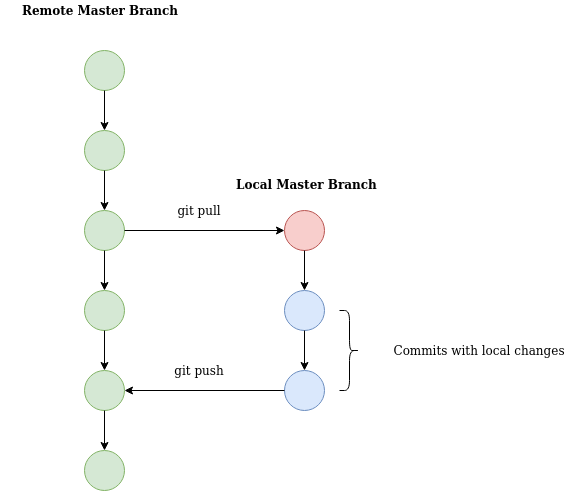

The diagram above was exported from draw.io. Its source (the exported page's mxGraphModel, read from the mxfile embedded in the PNG):
<mxGraphModel dx="1341" dy="753" grid="1" gridSize="10" guides="1" tooltips="1" connect="1" arrows="1" fold="1" page="1" pageScale="1" pageWidth="850" pageHeight="1100" math="0" shadow="0">
  <root>
    <mxCell id="0" />
    <mxCell id="1" parent="0" />
    <mxCell id="g5LKGS_DkCp5T6xsWjWS-1" value="" style="ellipse;whiteSpace=wrap;html=1;aspect=fixed;fillColor=#d5e8d4;strokeColor=#82b366;" vertex="1" parent="1">
      <mxGeometry x="170" y="180" width="40" height="40" as="geometry" />
    </mxCell>
    <mxCell id="g5LKGS_DkCp5T6xsWjWS-2" value="&lt;b&gt;Remote Master Branch&lt;br&gt;&lt;/b&gt;" style="text;html=1;strokeColor=none;fillColor=none;align=center;verticalAlign=middle;whiteSpace=wrap;rounded=0;" vertex="1" parent="1">
      <mxGeometry x="86" y="130" width="200" height="20" as="geometry" />
    </mxCell>
    <mxCell id="g5LKGS_DkCp5T6xsWjWS-3" value="" style="endArrow=classic;html=1;exitX=0.5;exitY=1;exitDx=0;exitDy=0;" edge="1" parent="1" source="g5LKGS_DkCp5T6xsWjWS-1">
      <mxGeometry width="50" height="50" relative="1" as="geometry">
        <mxPoint x="400" y="400" as="sourcePoint" />
        <mxPoint x="190" y="260" as="targetPoint" />
      </mxGeometry>
    </mxCell>
    <mxCell id="g5LKGS_DkCp5T6xsWjWS-5" value="" style="ellipse;whiteSpace=wrap;html=1;aspect=fixed;fillColor=#d5e8d4;strokeColor=#82b366;" vertex="1" parent="1">
      <mxGeometry x="170" y="260" width="40" height="40" as="geometry" />
    </mxCell>
    <mxCell id="g5LKGS_DkCp5T6xsWjWS-6" value="" style="endArrow=classic;html=1;exitX=0.5;exitY=1;exitDx=0;exitDy=0;" edge="1" parent="1" source="g5LKGS_DkCp5T6xsWjWS-5">
      <mxGeometry width="50" height="50" relative="1" as="geometry">
        <mxPoint x="260" y="320" as="sourcePoint" />
        <mxPoint x="190" y="340" as="targetPoint" />
      </mxGeometry>
    </mxCell>
    <mxCell id="g5LKGS_DkCp5T6xsWjWS-7" value="" style="ellipse;whiteSpace=wrap;html=1;aspect=fixed;fillColor=#d5e8d4;strokeColor=#82b366;" vertex="1" parent="1">
      <mxGeometry x="170" y="340" width="40" height="40" as="geometry" />
    </mxCell>
    <mxCell id="g5LKGS_DkCp5T6xsWjWS-8" value="" style="endArrow=classic;html=1;exitX=1;exitY=0.5;exitDx=0;exitDy=0;" edge="1" parent="1" source="g5LKGS_DkCp5T6xsWjWS-7">
      <mxGeometry width="50" height="50" relative="1" as="geometry">
        <mxPoint x="400" y="400" as="sourcePoint" />
        <mxPoint x="370" y="360" as="targetPoint" />
      </mxGeometry>
    </mxCell>
    <mxCell id="g5LKGS_DkCp5T6xsWjWS-9" value="&lt;b&gt;Local Master Branch&lt;/b&gt;" style="text;html=1;" vertex="1" parent="1">
      <mxGeometry x="320" y="300" width="170" height="30" as="geometry" />
    </mxCell>
    <mxCell id="g5LKGS_DkCp5T6xsWjWS-10" value="" style="ellipse;whiteSpace=wrap;html=1;aspect=fixed;fillColor=#f8cecc;strokeColor=#b85450;" vertex="1" parent="1">
      <mxGeometry x="370" y="340" width="40" height="40" as="geometry" />
    </mxCell>
    <mxCell id="g5LKGS_DkCp5T6xsWjWS-12" value="git pull" style="text;html=1;strokeColor=none;fillColor=none;align=center;verticalAlign=middle;whiteSpace=wrap;rounded=0;" vertex="1" parent="1">
      <mxGeometry x="250" y="330" width="70" height="20" as="geometry" />
    </mxCell>
    <mxCell id="g5LKGS_DkCp5T6xsWjWS-16" value="" style="endArrow=classic;html=1;exitX=0.5;exitY=1;exitDx=0;exitDy=0;" edge="1" parent="1">
      <mxGeometry width="50" height="50" relative="1" as="geometry">
        <mxPoint x="390" y="380" as="sourcePoint" />
        <mxPoint x="390" y="420" as="targetPoint" />
      </mxGeometry>
    </mxCell>
    <mxCell id="g5LKGS_DkCp5T6xsWjWS-17" value="" style="ellipse;whiteSpace=wrap;html=1;aspect=fixed;fillColor=#dae8fc;strokeColor=#6c8ebf;" vertex="1" parent="1">
      <mxGeometry x="370" y="420" width="40" height="40" as="geometry" />
    </mxCell>
    <mxCell id="g5LKGS_DkCp5T6xsWjWS-18" value="" style="endArrow=classic;html=1;exitX=0.5;exitY=1;exitDx=0;exitDy=0;" edge="1" parent="1">
      <mxGeometry width="50" height="50" relative="1" as="geometry">
        <mxPoint x="390" y="460" as="sourcePoint" />
        <mxPoint x="390" y="500" as="targetPoint" />
      </mxGeometry>
    </mxCell>
    <mxCell id="g5LKGS_DkCp5T6xsWjWS-19" value="" style="ellipse;whiteSpace=wrap;html=1;aspect=fixed;fillColor=#dae8fc;strokeColor=#6c8ebf;" vertex="1" parent="1">
      <mxGeometry x="370" y="500" width="40" height="40" as="geometry" />
    </mxCell>
    <mxCell id="g5LKGS_DkCp5T6xsWjWS-20" value="" style="endArrow=classic;html=1;exitX=0.5;exitY=1;exitDx=0;exitDy=0;" edge="1" parent="1">
      <mxGeometry width="50" height="50" relative="1" as="geometry">
        <mxPoint x="190" y="380" as="sourcePoint" />
        <mxPoint x="190" y="420" as="targetPoint" />
      </mxGeometry>
    </mxCell>
    <mxCell id="g5LKGS_DkCp5T6xsWjWS-21" value="" style="ellipse;whiteSpace=wrap;html=1;aspect=fixed;fillColor=#d5e8d4;strokeColor=#82b366;" vertex="1" parent="1">
      <mxGeometry x="170" y="420" width="40" height="40" as="geometry" />
    </mxCell>
    <mxCell id="g5LKGS_DkCp5T6xsWjWS-22" value="" style="endArrow=classic;html=1;exitX=0.5;exitY=1;exitDx=0;exitDy=0;" edge="1" parent="1">
      <mxGeometry width="50" height="50" relative="1" as="geometry">
        <mxPoint x="190" y="460" as="sourcePoint" />
        <mxPoint x="190" y="500" as="targetPoint" />
      </mxGeometry>
    </mxCell>
    <mxCell id="g5LKGS_DkCp5T6xsWjWS-23" value="" style="ellipse;whiteSpace=wrap;html=1;aspect=fixed;fillColor=#d5e8d4;strokeColor=#82b366;" vertex="1" parent="1">
      <mxGeometry x="170" y="500" width="40" height="40" as="geometry" />
    </mxCell>
    <mxCell id="g5LKGS_DkCp5T6xsWjWS-24" value="&lt;div&gt;Commits with local changes&lt;/div&gt;" style="text;html=1;strokeColor=none;fillColor=none;align=center;verticalAlign=middle;whiteSpace=wrap;rounded=0;" vertex="1" parent="1">
      <mxGeometry x="460" y="470" width="210" height="20" as="geometry" />
    </mxCell>
    <mxCell id="g5LKGS_DkCp5T6xsWjWS-26" value="" style="shape=curlyBracket;whiteSpace=wrap;html=1;rounded=1;rotation=-180;" vertex="1" parent="1">
      <mxGeometry x="425" y="440" width="20" height="80" as="geometry" />
    </mxCell>
    <mxCell id="g5LKGS_DkCp5T6xsWjWS-28" value="" style="endArrow=classic;html=1;exitX=0;exitY=0.5;exitDx=0;exitDy=0;entryX=1;entryY=0.5;entryDx=0;entryDy=0;" edge="1" parent="1" source="g5LKGS_DkCp5T6xsWjWS-19" target="g5LKGS_DkCp5T6xsWjWS-23">
      <mxGeometry width="50" height="50" relative="1" as="geometry">
        <mxPoint x="400" y="400" as="sourcePoint" />
        <mxPoint x="450" y="350" as="targetPoint" />
      </mxGeometry>
    </mxCell>
    <mxCell id="g5LKGS_DkCp5T6xsWjWS-29" value="git push" style="text;html=1;strokeColor=none;fillColor=none;align=center;verticalAlign=middle;whiteSpace=wrap;rounded=0;" vertex="1" parent="1">
      <mxGeometry x="240" y="490" width="90" height="20" as="geometry" />
    </mxCell>
    <mxCell id="g5LKGS_DkCp5T6xsWjWS-31" value="" style="endArrow=classic;html=1;exitX=0.5;exitY=1;exitDx=0;exitDy=0;" edge="1" parent="1">
      <mxGeometry width="50" height="50" relative="1" as="geometry">
        <mxPoint x="190" y="540" as="sourcePoint" />
        <mxPoint x="190" y="580" as="targetPoint" />
      </mxGeometry>
    </mxCell>
    <mxCell id="g5LKGS_DkCp5T6xsWjWS-32" value="" style="ellipse;whiteSpace=wrap;html=1;aspect=fixed;fillColor=#d5e8d4;strokeColor=#82b366;" vertex="1" parent="1">
      <mxGeometry x="170" y="580" width="40" height="40" as="geometry" />
    </mxCell>
  </root>
</mxGraphModel>